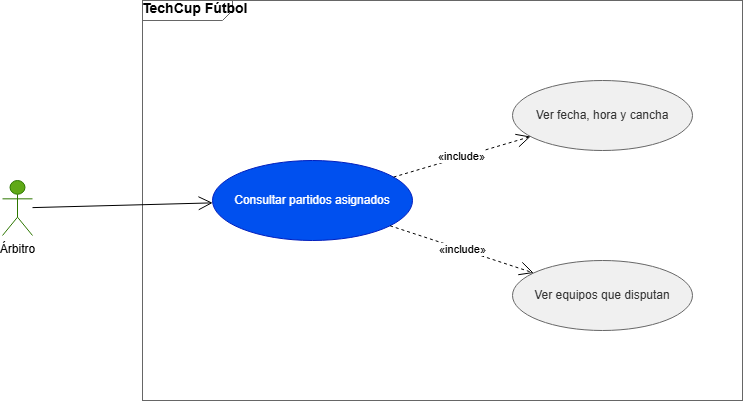

The diagram above was exported from draw.io. Its source (the exported page's mxGraphModel, read from the mxfile embedded in the PNG):
<mxGraphModel dx="994" dy="538" grid="1" gridSize="10" guides="1" tooltips="1" connect="1" arrows="1" fold="1" page="1" pageScale="1" pageWidth="1169" pageHeight="827" math="0" shadow="0">
  <root>
    <mxCell id="0" />
    <mxCell id="1" parent="0" />
    <mxCell id="sys" parent="1" style="shape=mxgraph.sysml.package;html=1;overflow=fill;whiteSpace=wrap;fillColor=none;strokeColor=#666666;fontStyle=1;fontSize=14;verticalAlign=top;align=left;spacingLeft=10;spacingTop=5;" value="TechCup Fútbol" vertex="1">
      <mxGeometry height="400" width="600" x="180" y="20" as="geometry" />
    </mxCell>
    <mxCell id="a1" parent="1" style="shape=umlActor;verticalLabelPosition=bottom;verticalAlign=top;html=1;outlineConnect=0;fillColor=#60a917;fontColor=#000000;strokeColor=#2D7600;" value="Árbitro" vertex="1">
      <mxGeometry height="55" width="30" x="40" y="200" as="geometry" />
    </mxCell>
    <mxCell id="uc1" parent="1" style="ellipse;whiteSpace=wrap;html=1;fillColor=#0050ef;fontColor=#ffffff;strokeColor=#001DBC;" value="Consultar partidos asignados" vertex="1">
      <mxGeometry height="80" width="200" x="250" y="180" as="geometry" />
    </mxCell>
    <mxCell id="uc2" parent="1" style="ellipse;whiteSpace=wrap;html=1;fillColor=#f0f0f0;fontColor=#333333;strokeColor=#666666;" value="Ver fecha, hora y cancha" vertex="1">
      <mxGeometry height="70" width="180" x="550" y="100" as="geometry" />
    </mxCell>
    <mxCell id="uc3" parent="1" style="ellipse;whiteSpace=wrap;html=1;fillColor=#f0f0f0;fontColor=#333333;strokeColor=#666666;" value="Ver equipos que disputan" vertex="1">
      <mxGeometry height="70" width="180" x="550" y="280" as="geometry" />
    </mxCell>
    <mxCell id="e1" edge="1" parent="1" source="a1" style="endArrow=open;endSize=12;html=1;" target="uc1" value="">
      <mxGeometry relative="1" as="geometry" />
    </mxCell>
    <mxCell id="e2" edge="1" parent="1" source="uc1" style="endArrow=open;endSize=12;dashed=1;html=1;" target="uc2" value="«include»">
      <mxGeometry relative="1" as="geometry" />
    </mxCell>
    <mxCell id="e3" edge="1" parent="1" source="uc1" style="endArrow=open;endSize=12;dashed=1;html=1;" target="uc3" value="«include»">
      <mxGeometry relative="1" as="geometry" />
    </mxCell>
  </root>
</mxGraphModel>